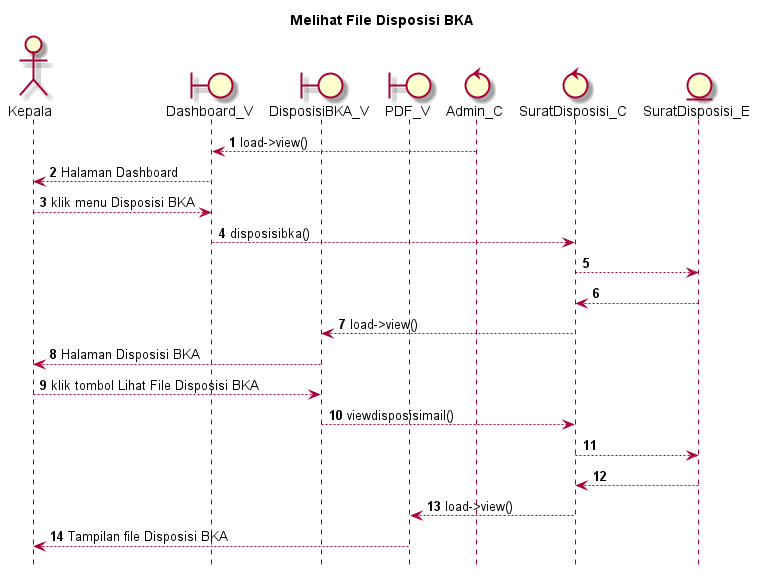

The diagram above was rendered by PlantUML. Its source (embedded in the PNG):
@startuml

autonumber
hide footbox
title Melihat File Disposisi BKA

Actor Kepala
boundary Dashboard_V
boundary DisposisiBKA_V
boundary PDF_V
control Admin_C
control SuratDisposisi_C
Entity SuratDisposisi_E

Admin_C --> Dashboard_V: load->view()
Dashboard_V --> Kepala: Halaman Dashboard
Kepala --> Dashboard_V: klik menu Disposisi BKA
Dashboard_V --> SuratDisposisi_C: disposisibka()
SuratDisposisi_C --> SuratDisposisi_E:
    
    SuratDisposisi_E --> SuratDisposisi_C:
    SuratDisposisi_C --> DisposisiBKA_V: load->view()
    DisposisiBKA_V --> Kepala: Halaman Disposisi BKA

Kepala --> DisposisiBKA_V: klik tombol Lihat File Disposisi BKA
DisposisiBKA_V --> SuratDisposisi_C: viewdisposisimail()
SuratDisposisi_C --> SuratDisposisi_E:
   
    SuratDisposisi_E --> SuratDisposisi_C:
    SuratDisposisi_C --> PDF_V: load->view()
    PDF_V --> Kepala: Tampilan file Disposisi BKA

@enduml